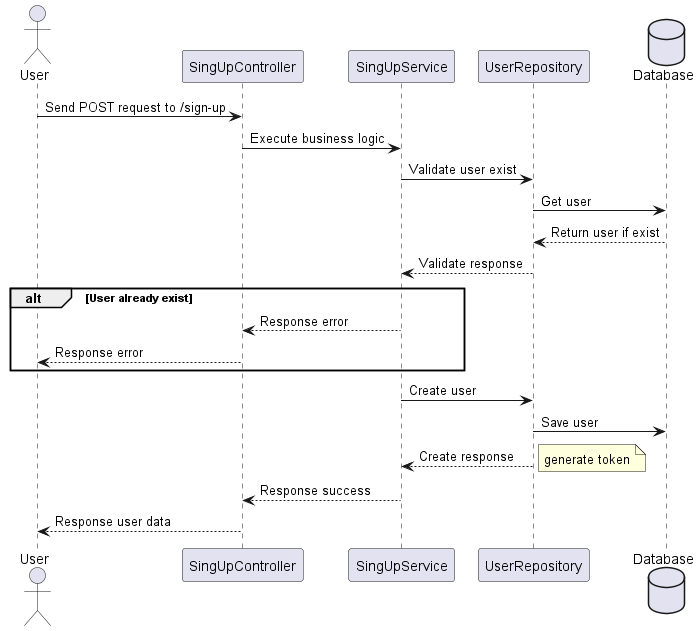

The diagram above was rendered by PlantUML. Its source (embedded in the PNG):
@startuml
actor User
participant "SingUpController" as Controller
participant "SingUpService" as Service
participant "UserRepository" as Repository
database Database

User -> Controller: Send POST request to /sign-up
Controller -> Service: Execute business logic
Service -> Repository: Validate user exist
Repository -> Database: Get user
Database --> Repository: Return user if exist
Repository --> Service: Validate response
alt User already exist
Service --> Controller: Response error
Controller --> User: Response error
end
Service -> Repository: Create user
Repository -> Database: Save user
Repository --> Service: Create response
note right
    generate token
end note
Service --> Controller: Response success
Controller --> User: Response user data
@enduml